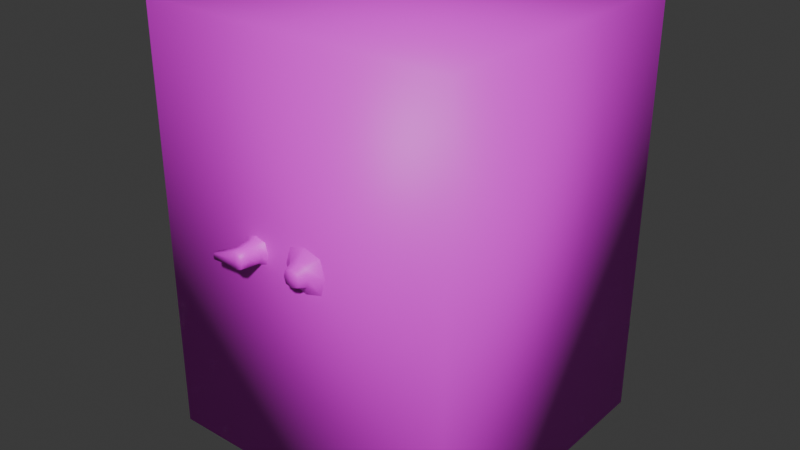 # Source: safe.blend  (saved by Blender 4.4.30; exported with 4.5.12 LTS)
import bpy
from mathutils import Matrix  # noqa: F401  (used for matrix-valued properties, if any)

bpy.ops.wm.read_factory_settings(use_empty=True)
scene = bpy.context.scene
scene.name = 'Scene'

# ---- collections
col_collection = bpy.data.collections.new('Collection'); scene.collection.children.link(col_collection)

# ---- images (referenced by path relative to the original .blend; pixels are not part of the script)
import os
ASSET_DIR = os.environ.get("B2B_ASSET_DIR", "")  # directory of the original .blend (textures are referenced by path, not embedded)
HERE = os.path.dirname(os.path.abspath(__file__))  # packed textures are extracted next to this script under _unpacked/

def load_image(name, relpath, width, height, colorspace="sRGB"):
    """Load a texture the original file referenced (path relative to the .blend, or extracted next to this script)."""
    p = next((c for c in (os.path.join(HERE, relpath), os.path.join(ASSET_DIR, relpath)) if relpath and os.path.exists(c)), "")
    if p:
        img = bpy.data.images.load(p, check_existing=True)
        img.name = name
    else:  # same state as the original file: an image datablock whose file is absent (Cycles renders it pink)
        img = bpy.data.images.new(name, width, height)
        img.source = "FILE"
        img.filepath = "//" + (relpath or name)
    img.colorspace_settings.name = colorspace
    return img
img_safe = load_image('safe', 'safe.png', 1024, 1024, 'sRGB')

# ---- materials (node trees are filled in below, after node groups)
mat_safe = bpy.data.materials.new('safe')

# ---- material node trees
mat_safe.use_nodes = True; mat_safe.node_tree.nodes.clear()
_N = mat_safe.node_tree.nodes; _L = mat_safe.node_tree.links
n0 = _N.new('ShaderNodeBsdfPrincipled'); n0.name = 'Principled BSDF'; n0.location = (10, 300)
n1 = _N.new('ShaderNodeOutputMaterial'); n1.name = 'Material Output'; n1.location = (300, 300)
n2 = _N.new('ShaderNodeTexImage'); n2.name = 'Image Texture'; n2.location = (-280, 280)
n2.image = img_safe
n2.interpolation = 'Closest'
_L.new(n0.outputs[0], n1.inputs[0])
_L.new(n2.outputs[0], n0.inputs[0])
n1.is_active_output = True

# ---- world
world_world = bpy.data.worlds.new('World'); scene.world = world_world
world_world.use_nodes = True; world_world.node_tree.nodes.clear()
_N = world_world.node_tree.nodes; _L = world_world.node_tree.links
n0 = _N.new('ShaderNodeOutputWorld'); n0.name = 'World Output'; n0.location = (300, 300)
n1 = _N.new('ShaderNodeBackground'); n1.name = 'Background'; n1.location = (10, 300)
n1.inputs[0].default_value = (0.05088, 0.05088, 0.05088, 1.0)
_L.new(n1.outputs[0], n0.inputs[0])
n0.is_active_output = True
world_world.color = (0.05088, 0.05088, 0.05088)
world_world.sun_shadow_jitter_overblur = 0.0

# ---- meshes
me_cube_001 = bpy.data.meshes.new('Cube.001')
me_cube_001.from_pydata([(-0.368, -0.3308, -0.0008003), (-0.368, -0.3308, 1.002), (-0.368, 0.368, -0.0008003), (-0.368, 0.368, 1.002), (0.368, -0.3308, -0.0008003), (0.368, -0.3308, 1.002), (0.368, 0.368, -0.0008003), (0.368, 0.368, 1.002), (-0.006674, -0.3304, 0.4983), (0.07292, -0.3304, 0.4983), (-0.006674, -0.3304, 0.5779), (0.07292, -0.3304, 0.5779), (-0.01834, -0.3304, 0.5381), (0.03312, -0.3304, 0.4867), (0.08458, -0.3304, 0.5381), (0.03312, -0.3304, 0.5896), (-0.129, -0.3232, 0.5086), (0.01302, -0.3498, 0.518), (0.05323, -0.3498, 0.518), (0.01302, -0.3498, 0.5582), (0.05323, -0.3498, 0.5582), (0.007126, -0.3498, 0.5381), (0.03312, -0.3498, 0.5121), (0.05912, -0.3498, 0.5381), (0.03312, -0.3498, 0.5641), (-0.06984, -0.3232, 0.5086), (0.01869, -0.3699, 0.5237), (0.04755, -0.3699, 0.5237), (0.01869, -0.3699, 0.5526), (0.04755, -0.3699, 0.5526), (0.01447, -0.3699, 0.5381), (0.03312, -0.3699, 0.5195), (0.05178, -0.3699, 0.5381), (0.03312, -0.3699, 0.5568), (0.03312, -0.3699, 0.5381), (-0.129, -0.3232, 0.5677), (-0.06984, -0.3232, 0.5677), (-0.1376, -0.3232, 0.5381), (-0.0994, -0.3232, 0.4999), (-0.06118, -0.3232, 0.5381), (-0.0994, -0.3232, 0.5763), (-0.08088, -0.34, 0.5196), (-0.0994, -0.3897, 0.5568), (-0.1138, -0.3897, 0.5526), (-0.08074, -0.3897, 0.5381), (-0.08497, -0.3897, 0.5526), (-0.0994, -0.3897, 0.5195), (-0.08497, -0.3897, 0.5237), (-0.1181, -0.3897, 0.5381), (-0.1138, -0.3897, 0.5237), (-0.0994, -0.3897, 0.5381), (-0.0994, -0.34, 0.5142), (-0.1179, -0.34, 0.5567), (-0.0994, -0.34, 0.5621), (-0.07545, -0.34, 0.5381), (-0.1234, -0.34, 0.5381), (-0.1179, -0.34, 0.5196), (-0.08088, -0.34, 0.5567), (-0.0994, -0.3677, 0.5592), (-0.0994, -0.3677, 0.5171), (-0.08312, -0.3677, 0.5218), (-0.1157, -0.3677, 0.5544), (-0.07835, -0.3677, 0.5381), (-0.1205, -0.3677, 0.5381), (-0.1157, -0.3677, 0.5218), (-0.08312, -0.3677, 0.5544), (-0.1687, -0.3841, 0.5232), (-0.1666, -0.3841, 0.5161), (-0.1666, -0.3841, 0.5304), (-0.1675, -0.3733, 0.5313), (-0.1699, -0.3733, 0.5232), (-0.1675, -0.3733, 0.5152)], [], [(0, 1, 3, 2), (2, 3, 7, 6), (6, 7, 5, 4), (4, 5, 1, 0), (2, 6, 4, 0), (7, 3, 1, 5), (37, 16, 56, 55), (39, 36, 57, 54), (36, 40, 53, 57), (16, 38, 51, 56), (17, 22, 31, 26), (20, 24, 33, 29), (21, 17, 26, 30), (23, 20, 29, 32), (15, 10, 19, 24), (13, 9, 18, 22), (9, 14, 23, 18), (10, 12, 21, 19), (14, 11, 20, 23), (12, 8, 17, 21), (11, 15, 24, 20), (8, 13, 22, 17), (34, 32, 29, 33), (30, 34, 33, 28), (26, 31, 34, 30), (31, 27, 32, 34), (24, 19, 28, 33), (22, 18, 27, 31), (18, 23, 32, 27), (19, 21, 30, 28), (46, 47, 44, 50), (49, 46, 50, 48), (48, 50, 42, 43), (50, 44, 45, 42), (59, 60, 47, 46), (58, 61, 43, 42), (60, 62, 44, 47), (64, 49, 67, 71), (61, 63, 70, 69), (62, 65, 45, 44), (65, 58, 42, 45), (64, 59, 46, 49), (35, 37, 55, 52), (25, 39, 54, 41), (40, 35, 52, 53), (38, 25, 41, 51), (56, 51, 59, 64), (57, 53, 58, 65), (54, 57, 65, 62), (55, 56, 64, 63), (52, 55, 63, 61), (41, 54, 62, 60), (53, 52, 61, 58), (51, 41, 60, 59), (69, 70, 66, 68), (70, 71, 67, 66), (49, 48, 66, 67), (43, 61, 69, 68), (63, 64, 71, 70), (48, 43, 68, 66)])
me_cube_001.polygons.foreach_set('use_smooth', [True] * 60)
_uv = me_cube_001.uv_layers.new(name='UVMap')
_uv.uv.foreach_set('vector', [0.009521, 0.9033, 0.009521, 0.4659, 0.3105, 0.4659, 0.3105, 0.9033, 0.3496, 0.4469, 0.3496, 0.009567, 0.6699, 0.009521, 0.6699, 0.4469, 0.3496, 0.9033, 0.3496, 0.466, 0.6507, 0.466, 0.6507, 0.9033, 0.009521, 0.4469, 0.009521, 0.009521, 0.3306, 0.009524, 0.3306, 0.4469, 0.6889, 0.3306, 0.6889, 0.009521, 0.9905, 0.01031, 0.9905, 0.3314, 0.971, 0.4684, 0.971, 0.7891, 0.6697, 0.7867, 0.6697, 0.466, 0.7545, 0.4255, 0.7539, 0.4384, 0.7459, 0.4336, 0.7463, 0.4255, 0.7018, 0.4126, 0.7147, 0.4132, 0.7099, 0.4212, 0.7018, 0.4208, 0.7814, 0.3505, 0.7815, 0.3632, 0.7733, 0.3631, 0.7733, 0.3551, 0.8038, 0.376, 0.8016, 0.3634, 0.8097, 0.3623, 0.8111, 0.3702, 0.7903, 0.8257, 0.7899, 0.817, 0.799, 0.817, 0.7993, 0.8232, 0.7704, 0.8082, 0.7708, 0.8168, 0.7617, 0.8169, 0.7614, 0.8107, 0.7138, 0.8169, 0.7134, 0.8257, 0.7044, 0.8232, 0.7047, 0.8169, 0.7329, 0.8169, 0.7333, 0.8082, 0.7424, 0.8106, 0.7421, 0.8169, 0.7168, 0.3505, 0.732, 0.3602, 0.7212, 0.366, 0.7135, 0.3611, 0.7042, 0.3935, 0.6889, 0.3838, 0.6994, 0.3779, 0.7071, 0.3828, 0.6889, 0.3838, 0.6889, 0.3657, 0.6994, 0.3688, 0.6994, 0.3779, 0.732, 0.3602, 0.732, 0.3783, 0.7212, 0.3751, 0.7212, 0.366, 0.6889, 0.3657, 0.6987, 0.3505, 0.7044, 0.3611, 0.6994, 0.3688, 0.732, 0.3783, 0.7223, 0.3935, 0.7163, 0.3828, 0.7212, 0.3751, 0.6987, 0.3505, 0.7168, 0.3505, 0.7135, 0.3611, 0.7044, 0.3611, 0.7223, 0.3935, 0.7042, 0.3935, 0.7071, 0.3828, 0.7163, 0.3828, 0.8145, 0.4204, 0.8066, 0.4181, 0.8102, 0.4126, 0.8167, 0.4126, 0.8223, 0.4227, 0.8145, 0.4204, 0.8167, 0.4126, 0.8223, 0.4161, 0.8187, 0.4282, 0.8122, 0.4282, 0.8145, 0.4204, 0.8223, 0.4227, 0.8122, 0.4282, 0.8066, 0.4247, 0.8066, 0.4181, 0.8145, 0.4204, 0.7708, 0.8168, 0.7704, 0.8257, 0.7614, 0.8233, 0.7617, 0.8169, 0.7899, 0.817, 0.7903, 0.8082, 0.7993, 0.8106, 0.799, 0.817, 0.7333, 0.8257, 0.7329, 0.8169, 0.7421, 0.8169, 0.7424, 0.8232, 0.7134, 0.8082, 0.7138, 0.8169, 0.7047, 0.8169, 0.7044, 0.8106, 0.6697, 0.8183, 0.6697, 0.8117, 0.6752, 0.8082, 0.6775, 0.816, 0.6733, 0.8238, 0.6697, 0.8183, 0.6775, 0.816, 0.6798, 0.8238, 0.6798, 0.8238, 0.6775, 0.816, 0.6853, 0.8137, 0.6853, 0.8203, 0.6775, 0.816, 0.6752, 0.8082, 0.6818, 0.8082, 0.6853, 0.8137, 0.8218, 0.3608, 0.8212, 0.3537, 0.8308, 0.3533, 0.8313, 0.3596, 0.7612, 0.3626, 0.7606, 0.3698, 0.7511, 0.3686, 0.7516, 0.3622, 0.6947, 0.4333, 0.7018, 0.433, 0.7018, 0.4426, 0.6955, 0.4429, 0.823, 0.3678, 0.8324, 0.3658, 0.8324, 0.389, 0.8277, 0.39, 0.7735, 0.4126, 0.7803, 0.4155, 0.784, 0.4379, 0.7806, 0.4364, 0.7018, 0.433, 0.7089, 0.4333, 0.7081, 0.4429, 0.7018, 0.4426, 0.7611, 0.3556, 0.7612, 0.3626, 0.7516, 0.3622, 0.7515, 0.356, 0.823, 0.3678, 0.8218, 0.3608, 0.8313, 0.3596, 0.8324, 0.3658, 0.7539, 0.4126, 0.7545, 0.4255, 0.7463, 0.4255, 0.7459, 0.4174, 0.6889, 0.4132, 0.7018, 0.4126, 0.7018, 0.4208, 0.6937, 0.4212, 0.7815, 0.3632, 0.7805, 0.3762, 0.7727, 0.3713, 0.7733, 0.3631, 0.8016, 0.3634, 0.8006, 0.3505, 0.8091, 0.3542, 0.8097, 0.3623, 0.8111, 0.3702, 0.8097, 0.3623, 0.8218, 0.3608, 0.823, 0.3678, 0.7733, 0.3551, 0.7733, 0.3631, 0.7612, 0.3626, 0.7611, 0.3556, 0.7018, 0.4208, 0.7099, 0.4212, 0.7089, 0.4333, 0.7018, 0.433, 0.7463, 0.4255, 0.7459, 0.4336, 0.7338, 0.4326, 0.7341, 0.4255, 0.7459, 0.4174, 0.7463, 0.4255, 0.7341, 0.4255, 0.7338, 0.4184, 0.6937, 0.4212, 0.7018, 0.4208, 0.7018, 0.433, 0.6947, 0.4333, 0.7733, 0.3631, 0.7727, 0.3713, 0.7606, 0.3698, 0.7612, 0.3626, 0.8097, 0.3623, 0.8091, 0.3542, 0.8212, 0.3537, 0.8218, 0.3608, 0.8231, 0.8082, 0.8233, 0.8117, 0.8185, 0.8117, 0.8184, 0.8086, 0.8233, 0.8117, 0.8231, 0.8152, 0.8184, 0.8148, 0.8185, 0.8117, 0.6733, 0.8238, 0.6798, 0.8238, 0.6798, 0.8469, 0.6766, 0.8469, 0.7511, 0.3686, 0.7606, 0.3698, 0.7558, 0.3927, 0.7511, 0.3921, 0.7803, 0.4155, 0.7876, 0.4144, 0.7876, 0.4373, 0.784, 0.4379, 0.6798, 0.8238, 0.6853, 0.8203, 0.6825, 0.8451, 0.6798, 0.8469])
me_cube_001.materials.append(mat_safe)
me_cube_001.update()

# ---- objects
ob_safe = bpy.data.objects.new('safe', me_cube_001)

# ---- transforms, parenting, visibility, modifiers, constraints
ob_safe.location = (0.0, 0.0, 0.0)

# ---- collection membership
col_collection.objects.link(ob_safe)

# ---- scene / render settings (as saved in the file)
scene.frame_start = 1; scene.frame_end = 250; scene.frame_set(1)
scene.render.engine = 'CYCLES'
scene.cycles.bake_type = 'DIFFUSE'
bpy.context.view_layer.update()

# ---- added for rendering (the .blend has no active camera and no usable light): camera, sun
cam_auto = bpy.data.cameras.new('AutoCamera')
cam_auto.lens = 50.0
cam_auto.sensor_width = 36.0
cam_auto.clip_end = 1000.0
ob_auto_camera = bpy.data.objects.new('AutoCamera', cam_auto)
scene.collection.objects.link(ob_auto_camera)
ob_auto_camera.location = (1.34742, -1.62773, 1.57837)
ob_auto_camera.rotation_euler = (1.09748, -7.21219e-08, 0.694738)
scene.camera = ob_auto_camera
light_auto_sun = bpy.data.lights.new('AutoSun', 'SUN')
light_auto_sun.energy = 3.0
light_auto_sun.angle = 0.0523599
ob_auto_sun = bpy.data.objects.new('AutoSun', light_auto_sun)
scene.collection.objects.link(ob_auto_sun)
ob_auto_sun.rotation_euler = (0.872665, 0.174533, 0.523599)
bpy.context.view_layer.update()
